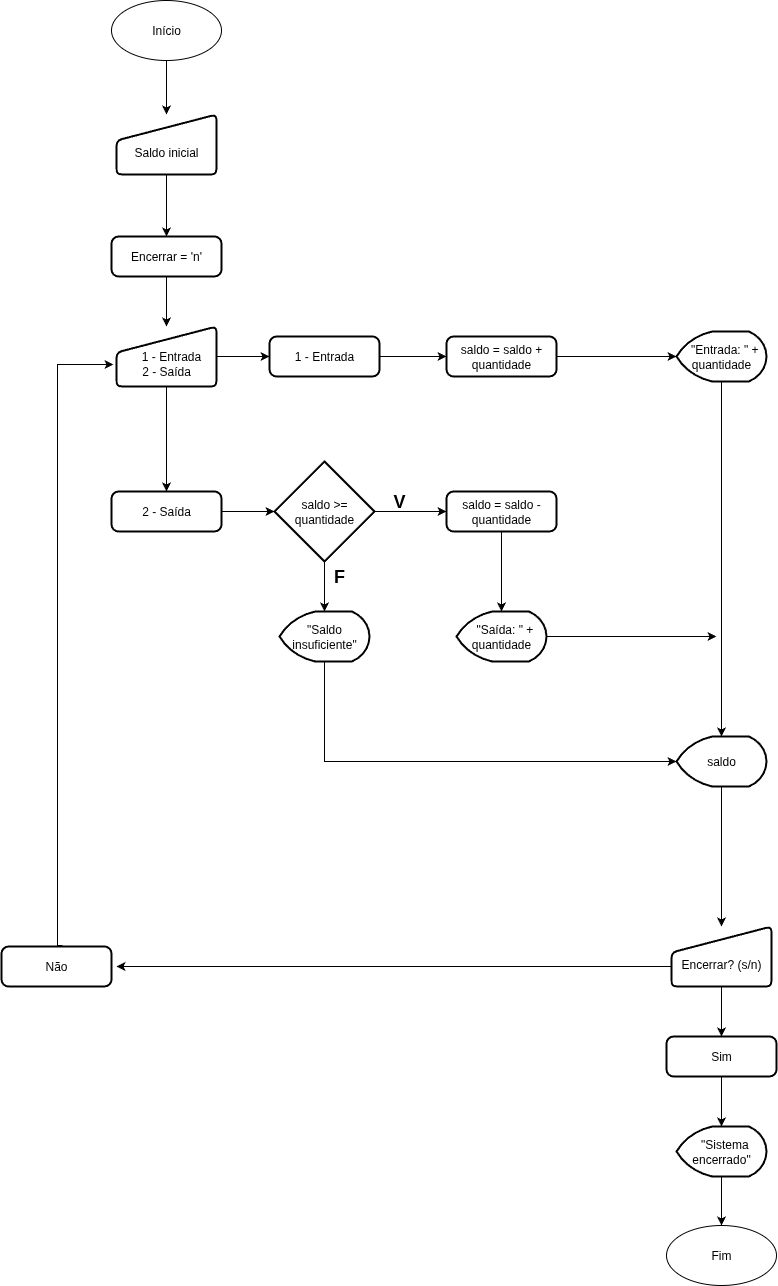

The diagram above was exported from draw.io. Its source (the exported page's mxGraphModel, read from the mxfile embedded in the PNG):
<mxGraphModel dx="1148" dy="522" grid="1" gridSize="10" guides="1" tooltips="1" connect="1" arrows="1" fold="1" page="1" pageScale="1" pageWidth="827" pageHeight="1169" math="0" shadow="0">
  <root>
    <mxCell id="0" />
    <mxCell id="1" parent="0" />
    <mxCell id="vNBXoHa1Ooy1lN3gcc5z-2" value="" style="edgeStyle=orthogonalEdgeStyle;rounded=0;orthogonalLoop=1;jettySize=auto;html=1;" edge="1" parent="1" source="BJnI6T1Wv4a64cd1YlWq-1" target="BJnI6T1Wv4a64cd1YlWq-5">
      <mxGeometry relative="1" as="geometry" />
    </mxCell>
    <mxCell id="BJnI6T1Wv4a64cd1YlWq-1" value="&lt;div&gt;&lt;br&gt;&lt;/div&gt;&lt;div&gt;Saldo inicial&lt;/div&gt;" style="html=1;strokeWidth=2;shape=manualInput;whiteSpace=wrap;rounded=1;size=26;arcSize=11;" parent="1" vertex="1">
      <mxGeometry x="140" y="138" width="100" height="60" as="geometry" />
    </mxCell>
    <mxCell id="vNBXoHa1Ooy1lN3gcc5z-4" value="" style="edgeStyle=orthogonalEdgeStyle;rounded=0;orthogonalLoop=1;jettySize=auto;html=1;" edge="1" parent="1" source="BJnI6T1Wv4a64cd1YlWq-5" target="BJnI6T1Wv4a64cd1YlWq-11">
      <mxGeometry relative="1" as="geometry" />
    </mxCell>
    <mxCell id="BJnI6T1Wv4a64cd1YlWq-5" value="Encerrar = 'n'" style="rounded=1;whiteSpace=wrap;html=1;absoluteArcSize=1;arcSize=14;strokeWidth=2;" parent="1" vertex="1">
      <mxGeometry x="135" y="260" width="110" height="40" as="geometry" />
    </mxCell>
    <mxCell id="vNBXoHa1Ooy1lN3gcc5z-34" value="" style="edgeStyle=orthogonalEdgeStyle;rounded=0;orthogonalLoop=1;jettySize=auto;html=1;" edge="1" parent="1" source="BJnI6T1Wv4a64cd1YlWq-11" target="vNBXoHa1Ooy1lN3gcc5z-33">
      <mxGeometry relative="1" as="geometry" />
    </mxCell>
    <mxCell id="vNBXoHa1Ooy1lN3gcc5z-37" value="" style="edgeStyle=orthogonalEdgeStyle;rounded=0;orthogonalLoop=1;jettySize=auto;html=1;" edge="1" parent="1" source="BJnI6T1Wv4a64cd1YlWq-11" target="vNBXoHa1Ooy1lN3gcc5z-36">
      <mxGeometry relative="1" as="geometry" />
    </mxCell>
    <mxCell id="BJnI6T1Wv4a64cd1YlWq-11" value="&lt;div&gt;&lt;br&gt;&lt;/div&gt;&amp;nbsp; &amp;nbsp;1 - Entrada&lt;div&gt;2 - Saída&lt;/div&gt;" style="html=1;strokeWidth=2;shape=manualInput;whiteSpace=wrap;rounded=1;size=26;arcSize=11;" parent="1" vertex="1">
      <mxGeometry x="140" y="350" width="100" height="60" as="geometry" />
    </mxCell>
    <mxCell id="BJnI6T1Wv4a64cd1YlWq-21" value="" style="edgeStyle=orthogonalEdgeStyle;rounded=0;orthogonalLoop=1;jettySize=auto;html=1;" parent="1" source="BJnI6T1Wv4a64cd1YlWq-18" target="BJnI6T1Wv4a64cd1YlWq-20" edge="1">
      <mxGeometry relative="1" as="geometry" />
    </mxCell>
    <mxCell id="BJnI6T1Wv4a64cd1YlWq-18" value="saldo = saldo + quantidade" style="rounded=1;whiteSpace=wrap;html=1;absoluteArcSize=1;arcSize=14;strokeWidth=2;" parent="1" vertex="1">
      <mxGeometry x="470" y="360" width="110" height="40" as="geometry" />
    </mxCell>
    <mxCell id="BJnI6T1Wv4a64cd1YlWq-20" value="&amp;nbsp; &quot;Entrada: &quot; + quantidade" style="strokeWidth=2;html=1;shape=mxgraph.flowchart.display;whiteSpace=wrap;" parent="1" vertex="1">
      <mxGeometry x="700" y="355" width="90" height="50" as="geometry" />
    </mxCell>
    <mxCell id="BJnI6T1Wv4a64cd1YlWq-31" value="" style="edgeStyle=orthogonalEdgeStyle;rounded=0;orthogonalLoop=1;jettySize=auto;html=1;" parent="1" source="BJnI6T1Wv4a64cd1YlWq-27" target="BJnI6T1Wv4a64cd1YlWq-30" edge="1">
      <mxGeometry relative="1" as="geometry" />
    </mxCell>
    <mxCell id="vNBXoHa1Ooy1lN3gcc5z-5" value="" style="edgeStyle=orthogonalEdgeStyle;rounded=0;orthogonalLoop=1;jettySize=auto;html=1;" edge="1" parent="1" source="BJnI6T1Wv4a64cd1YlWq-27" target="BJnI6T1Wv4a64cd1YlWq-34">
      <mxGeometry relative="1" as="geometry" />
    </mxCell>
    <mxCell id="BJnI6T1Wv4a64cd1YlWq-27" value="saldo &amp;gt;= quantidade" style="strokeWidth=2;html=1;shape=mxgraph.flowchart.decision;whiteSpace=wrap;" parent="1" vertex="1">
      <mxGeometry x="298" y="485" width="100" height="100" as="geometry" />
    </mxCell>
    <mxCell id="vNBXoHa1Ooy1lN3gcc5z-6" value="" style="edgeStyle=orthogonalEdgeStyle;rounded=0;orthogonalLoop=1;jettySize=auto;html=1;" edge="1" parent="1" source="BJnI6T1Wv4a64cd1YlWq-30" target="BJnI6T1Wv4a64cd1YlWq-37">
      <mxGeometry relative="1" as="geometry" />
    </mxCell>
    <mxCell id="BJnI6T1Wv4a64cd1YlWq-30" value="saldo = saldo - quantidade" style="rounded=1;whiteSpace=wrap;html=1;absoluteArcSize=1;arcSize=14;strokeWidth=2;" parent="1" vertex="1">
      <mxGeometry x="470" y="515" width="110" height="40" as="geometry" />
    </mxCell>
    <mxCell id="BJnI6T1Wv4a64cd1YlWq-32" value="&lt;b&gt;&lt;font style=&quot;font-size: 18px;&quot;&gt;V&lt;/font&gt;&lt;/b&gt;" style="text;strokeColor=none;align=center;fillColor=none;html=1;verticalAlign=middle;whiteSpace=wrap;rounded=0;" parent="1" vertex="1">
      <mxGeometry x="393" y="510" width="60" height="30" as="geometry" />
    </mxCell>
    <mxCell id="BJnI6T1Wv4a64cd1YlWq-34" value="&quot;Saldo insuficiente&quot;" style="strokeWidth=2;html=1;shape=mxgraph.flowchart.display;whiteSpace=wrap;" parent="1" vertex="1">
      <mxGeometry x="303" y="635" width="90" height="50" as="geometry" />
    </mxCell>
    <mxCell id="BJnI6T1Wv4a64cd1YlWq-36" value="&lt;b&gt;&lt;font style=&quot;font-size: 18px;&quot;&gt;F&lt;/font&gt;&lt;/b&gt;" style="text;strokeColor=none;align=center;fillColor=none;html=1;verticalAlign=middle;whiteSpace=wrap;rounded=0;" parent="1" vertex="1">
      <mxGeometry x="333" y="585" width="60" height="30" as="geometry" />
    </mxCell>
    <mxCell id="vNBXoHa1Ooy1lN3gcc5z-32" style="edgeStyle=orthogonalEdgeStyle;rounded=0;orthogonalLoop=1;jettySize=auto;html=1;" edge="1" parent="1" source="BJnI6T1Wv4a64cd1YlWq-37">
      <mxGeometry relative="1" as="geometry">
        <mxPoint x="740" y="660" as="targetPoint" />
      </mxGeometry>
    </mxCell>
    <mxCell id="BJnI6T1Wv4a64cd1YlWq-37" value="&amp;nbsp; &quot;Saída: &quot; + quantidade" style="strokeWidth=2;html=1;shape=mxgraph.flowchart.display;whiteSpace=wrap;" parent="1" vertex="1">
      <mxGeometry x="480" y="635" width="90" height="50" as="geometry" />
    </mxCell>
    <mxCell id="vNBXoHa1Ooy1lN3gcc5z-19" value="" style="edgeStyle=orthogonalEdgeStyle;rounded=0;orthogonalLoop=1;jettySize=auto;html=1;" edge="1" parent="1" source="BJnI6T1Wv4a64cd1YlWq-39" target="BJnI6T1Wv4a64cd1YlWq-45">
      <mxGeometry relative="1" as="geometry" />
    </mxCell>
    <mxCell id="BJnI6T1Wv4a64cd1YlWq-39" value="saldo" style="strokeWidth=2;html=1;shape=mxgraph.flowchart.display;whiteSpace=wrap;" parent="1" vertex="1">
      <mxGeometry x="700" y="760" width="90" height="50" as="geometry" />
    </mxCell>
    <mxCell id="vNBXoHa1Ooy1lN3gcc5z-40" value="" style="edgeStyle=orthogonalEdgeStyle;rounded=0;orthogonalLoop=1;jettySize=auto;html=1;" edge="1" parent="1" source="BJnI6T1Wv4a64cd1YlWq-45" target="vNBXoHa1Ooy1lN3gcc5z-39">
      <mxGeometry relative="1" as="geometry" />
    </mxCell>
    <mxCell id="BJnI6T1Wv4a64cd1YlWq-45" value="&lt;div&gt;&lt;br&gt;&lt;/div&gt;Encerrar? (s/n)" style="html=1;strokeWidth=2;shape=manualInput;whiteSpace=wrap;rounded=1;size=26;arcSize=11;" parent="1" vertex="1">
      <mxGeometry x="695" y="950" width="100" height="60" as="geometry" />
    </mxCell>
    <mxCell id="BJnI6T1Wv4a64cd1YlWq-54" value="" style="edgeStyle=orthogonalEdgeStyle;rounded=0;orthogonalLoop=1;jettySize=auto;html=1;" parent="1" source="BJnI6T1Wv4a64cd1YlWq-48" target="BJnI6T1Wv4a64cd1YlWq-53" edge="1">
      <mxGeometry relative="1" as="geometry" />
    </mxCell>
    <mxCell id="BJnI6T1Wv4a64cd1YlWq-48" value="&amp;nbsp; &quot;Sistema encerrado&quot;" style="strokeWidth=2;html=1;shape=mxgraph.flowchart.display;whiteSpace=wrap;" parent="1" vertex="1">
      <mxGeometry x="700" y="1150" width="90" height="50" as="geometry" />
    </mxCell>
    <mxCell id="BJnI6T1Wv4a64cd1YlWq-53" value="Fim" style="ellipse;whiteSpace=wrap;html=1;" parent="1" vertex="1">
      <mxGeometry x="690" y="1249" width="110" height="60" as="geometry" />
    </mxCell>
    <mxCell id="vNBXoHa1Ooy1lN3gcc5z-3" value="" style="edgeStyle=orthogonalEdgeStyle;rounded=0;orthogonalLoop=1;jettySize=auto;html=1;" edge="1" parent="1" source="BJnI6T1Wv4a64cd1YlWq-55" target="BJnI6T1Wv4a64cd1YlWq-1">
      <mxGeometry relative="1" as="geometry" />
    </mxCell>
    <mxCell id="BJnI6T1Wv4a64cd1YlWq-55" value="Início" style="ellipse;whiteSpace=wrap;html=1;" parent="1" vertex="1">
      <mxGeometry x="135" y="24" width="110" height="60" as="geometry" />
    </mxCell>
    <mxCell id="vNBXoHa1Ooy1lN3gcc5z-14" style="edgeStyle=orthogonalEdgeStyle;rounded=0;orthogonalLoop=1;jettySize=auto;html=1;entryX=0.5;entryY=0;entryDx=0;entryDy=0;entryPerimeter=0;" edge="1" parent="1" source="BJnI6T1Wv4a64cd1YlWq-20" target="BJnI6T1Wv4a64cd1YlWq-39">
      <mxGeometry relative="1" as="geometry" />
    </mxCell>
    <mxCell id="vNBXoHa1Ooy1lN3gcc5z-26" style="edgeStyle=orthogonalEdgeStyle;rounded=0;orthogonalLoop=1;jettySize=auto;html=1;" edge="1" parent="1" source="BJnI6T1Wv4a64cd1YlWq-45">
      <mxGeometry relative="1" as="geometry">
        <mxPoint x="140" y="990" as="targetPoint" />
        <Array as="points">
          <mxPoint x="160" y="990" />
        </Array>
      </mxGeometry>
    </mxCell>
    <mxCell id="vNBXoHa1Ooy1lN3gcc5z-27" style="edgeStyle=orthogonalEdgeStyle;rounded=0;orthogonalLoop=1;jettySize=auto;html=1;entryX=-0.03;entryY=0.633;entryDx=0;entryDy=0;entryPerimeter=0;exitX=0.554;exitY=-0.024;exitDx=0;exitDy=0;exitPerimeter=0;" edge="1" parent="1" source="vNBXoHa1Ooy1lN3gcc5z-42" target="BJnI6T1Wv4a64cd1YlWq-11">
      <mxGeometry relative="1" as="geometry">
        <mxPoint x="80" y="960" as="sourcePoint" />
        <Array as="points">
          <mxPoint x="81" y="388" />
        </Array>
      </mxGeometry>
    </mxCell>
    <mxCell id="vNBXoHa1Ooy1lN3gcc5z-31" style="edgeStyle=orthogonalEdgeStyle;rounded=0;orthogonalLoop=1;jettySize=auto;html=1;entryX=0;entryY=0.5;entryDx=0;entryDy=0;entryPerimeter=0;" edge="1" parent="1" source="BJnI6T1Wv4a64cd1YlWq-34" target="BJnI6T1Wv4a64cd1YlWq-39">
      <mxGeometry relative="1" as="geometry">
        <Array as="points">
          <mxPoint x="348" y="785" />
        </Array>
      </mxGeometry>
    </mxCell>
    <mxCell id="vNBXoHa1Ooy1lN3gcc5z-35" value="" style="edgeStyle=orthogonalEdgeStyle;rounded=0;orthogonalLoop=1;jettySize=auto;html=1;" edge="1" parent="1" source="vNBXoHa1Ooy1lN3gcc5z-33" target="BJnI6T1Wv4a64cd1YlWq-18">
      <mxGeometry relative="1" as="geometry" />
    </mxCell>
    <mxCell id="vNBXoHa1Ooy1lN3gcc5z-33" value="1 - Entrada" style="rounded=1;whiteSpace=wrap;html=1;absoluteArcSize=1;arcSize=14;strokeWidth=2;" vertex="1" parent="1">
      <mxGeometry x="293" y="360" width="110" height="40" as="geometry" />
    </mxCell>
    <mxCell id="vNBXoHa1Ooy1lN3gcc5z-38" value="" style="edgeStyle=orthogonalEdgeStyle;rounded=0;orthogonalLoop=1;jettySize=auto;html=1;" edge="1" parent="1" source="vNBXoHa1Ooy1lN3gcc5z-36" target="BJnI6T1Wv4a64cd1YlWq-27">
      <mxGeometry relative="1" as="geometry" />
    </mxCell>
    <mxCell id="vNBXoHa1Ooy1lN3gcc5z-36" value="2 - Saída" style="rounded=1;whiteSpace=wrap;html=1;absoluteArcSize=1;arcSize=14;strokeWidth=2;" vertex="1" parent="1">
      <mxGeometry x="135" y="515" width="110" height="40" as="geometry" />
    </mxCell>
    <mxCell id="vNBXoHa1Ooy1lN3gcc5z-41" value="" style="edgeStyle=orthogonalEdgeStyle;rounded=0;orthogonalLoop=1;jettySize=auto;html=1;" edge="1" parent="1" source="vNBXoHa1Ooy1lN3gcc5z-39" target="BJnI6T1Wv4a64cd1YlWq-48">
      <mxGeometry relative="1" as="geometry" />
    </mxCell>
    <mxCell id="vNBXoHa1Ooy1lN3gcc5z-39" value="Sim" style="rounded=1;whiteSpace=wrap;html=1;absoluteArcSize=1;arcSize=14;strokeWidth=2;" vertex="1" parent="1">
      <mxGeometry x="690" y="1060" width="110" height="40" as="geometry" />
    </mxCell>
    <mxCell id="vNBXoHa1Ooy1lN3gcc5z-42" value="Não" style="rounded=1;whiteSpace=wrap;html=1;absoluteArcSize=1;arcSize=14;strokeWidth=2;" vertex="1" parent="1">
      <mxGeometry x="25" y="970" width="110" height="40" as="geometry" />
    </mxCell>
  </root>
</mxGraphModel>